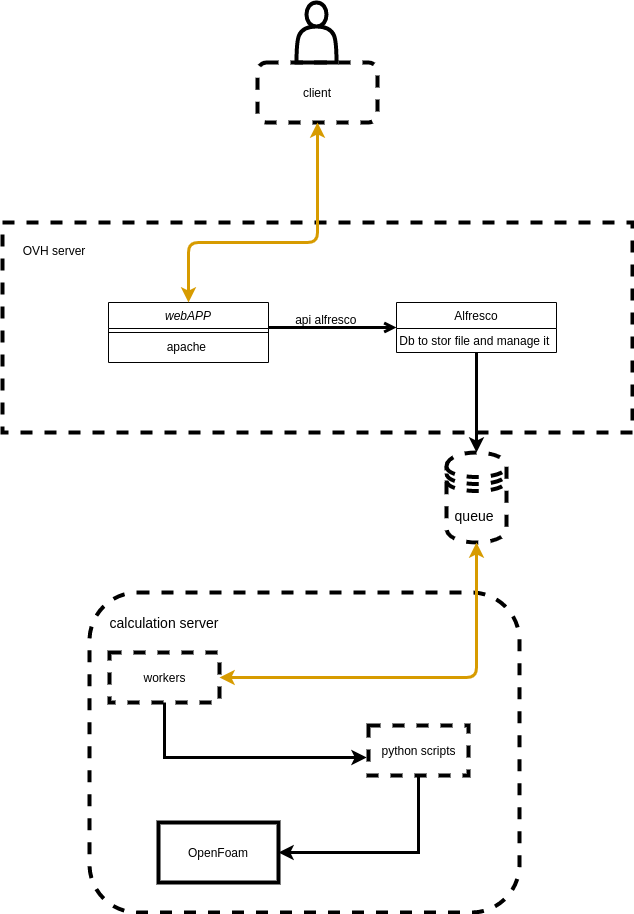

The diagram above was exported from draw.io. Its source (the exported page's mxGraphModel, read from the mxfile embedded in the PNG):
<mxGraphModel dx="1422" dy="1970" grid="1" gridSize="10" guides="1" tooltips="1" connect="1" arrows="1" fold="1" page="1" pageScale="1" pageWidth="827" pageHeight="1169" math="0" shadow="0">
  <root>
    <mxCell id="WIyWlLk6GJQsqaUBKTNV-0" />
    <mxCell id="WIyWlLk6GJQsqaUBKTNV-1" parent="WIyWlLk6GJQsqaUBKTNV-0" />
    <mxCell id="viHvY2D6MBlSIS9vSG5b-0" value="" style="rounded=0;whiteSpace=wrap;html=1;shadow=0;fillColor=none;dashed=1;strokeWidth=4;" vertex="1" parent="WIyWlLk6GJQsqaUBKTNV-1">
      <mxGeometry x="114" y="40" width="630" height="210" as="geometry" />
    </mxCell>
    <mxCell id="viHvY2D6MBlSIS9vSG5b-4" value="" style="rounded=1;whiteSpace=wrap;html=1;shadow=0;dashed=1;strokeWidth=4;fillColor=none;" vertex="1" parent="WIyWlLk6GJQsqaUBKTNV-1">
      <mxGeometry x="201" y="410" width="430" height="320" as="geometry" />
    </mxCell>
    <mxCell id="zkfFHV4jXpPFQw0GAbJ--0" value="webAPP" style="swimlane;fontStyle=2;align=center;verticalAlign=top;childLayout=stackLayout;horizontal=1;startSize=26;horizontalStack=0;resizeParent=1;resizeLast=0;collapsible=1;marginBottom=0;rounded=0;shadow=0;strokeWidth=1;" parent="WIyWlLk6GJQsqaUBKTNV-1" vertex="1">
      <mxGeometry x="220" y="120" width="160" height="60" as="geometry">
        <mxRectangle x="230" y="140" width="160" height="26" as="alternateBounds" />
      </mxGeometry>
    </mxCell>
    <mxCell id="zkfFHV4jXpPFQw0GAbJ--4" value="" style="line;html=1;strokeWidth=1;align=left;verticalAlign=middle;spacingTop=-1;spacingLeft=3;spacingRight=3;rotatable=0;labelPosition=right;points=[];portConstraint=eastwest;" parent="zkfFHV4jXpPFQw0GAbJ--0" vertex="1">
      <mxGeometry y="26" width="160" height="8" as="geometry" />
    </mxCell>
    <mxCell id="viHvY2D6MBlSIS9vSG5b-1" value="apache&amp;nbsp;" style="text;html=1;strokeColor=none;fillColor=none;align=center;verticalAlign=middle;whiteSpace=wrap;rounded=0;shadow=0;dashed=1;" vertex="1" parent="zkfFHV4jXpPFQw0GAbJ--0">
      <mxGeometry y="34" width="160" height="20" as="geometry" />
    </mxCell>
    <mxCell id="zkfFHV4jXpPFQw0GAbJ--17" value="Alfresco" style="swimlane;fontStyle=0;align=center;verticalAlign=top;childLayout=stackLayout;horizontal=1;startSize=26;horizontalStack=0;resizeParent=1;resizeLast=0;collapsible=1;marginBottom=0;rounded=0;shadow=0;strokeWidth=1;" parent="WIyWlLk6GJQsqaUBKTNV-1" vertex="1">
      <mxGeometry x="508" y="120" width="160" height="50" as="geometry">
        <mxRectangle x="550" y="140" width="160" height="26" as="alternateBounds" />
      </mxGeometry>
    </mxCell>
    <mxCell id="viHvY2D6MBlSIS9vSG5b-2" value="Db to stor file and manage it&amp;nbsp;" style="text;html=1;strokeColor=none;fillColor=none;align=center;verticalAlign=middle;whiteSpace=wrap;rounded=0;shadow=0;dashed=1;" vertex="1" parent="zkfFHV4jXpPFQw0GAbJ--17">
      <mxGeometry y="26" width="160" height="24" as="geometry" />
    </mxCell>
    <mxCell id="zkfFHV4jXpPFQw0GAbJ--26" value="" style="endArrow=open;shadow=0;strokeWidth=3;rounded=0;endFill=1;edgeStyle=elbowEdgeStyle;elbow=vertical;jumpSize=6;" parent="WIyWlLk6GJQsqaUBKTNV-1" source="zkfFHV4jXpPFQw0GAbJ--0" target="zkfFHV4jXpPFQw0GAbJ--17" edge="1">
      <mxGeometry x="0.5" y="41" relative="1" as="geometry">
        <mxPoint x="380" y="192" as="sourcePoint" />
        <mxPoint x="540" y="192" as="targetPoint" />
        <mxPoint x="-40" y="32" as="offset" />
      </mxGeometry>
    </mxCell>
    <mxCell id="zkfFHV4jXpPFQw0GAbJ--29" value="api alfresco&amp;nbsp;" style="text;html=1;resizable=0;points=[];;align=center;verticalAlign=middle;labelBackgroundColor=none;rounded=0;shadow=0;strokeWidth=1;fontSize=12;" parent="zkfFHV4jXpPFQw0GAbJ--26" vertex="1" connectable="0">
      <mxGeometry x="0.5" y="49" relative="1" as="geometry">
        <mxPoint x="-38" y="40" as="offset" />
      </mxGeometry>
    </mxCell>
    <mxCell id="viHvY2D6MBlSIS9vSG5b-3" value="OVH server" style="text;html=1;align=center;verticalAlign=middle;whiteSpace=wrap;rounded=0;shadow=0;dashed=1;" vertex="1" parent="WIyWlLk6GJQsqaUBKTNV-1">
      <mxGeometry x="121" y="58" width="90" height="20" as="geometry" />
    </mxCell>
    <mxCell id="viHvY2D6MBlSIS9vSG5b-6" value="client" style="rounded=1;whiteSpace=wrap;html=1;shadow=0;dashed=1;strokeWidth=4;fillColor=none;" vertex="1" parent="WIyWlLk6GJQsqaUBKTNV-1">
      <mxGeometry x="369" y="-120" width="120" height="60" as="geometry" />
    </mxCell>
    <mxCell id="viHvY2D6MBlSIS9vSG5b-10" value="&lt;font style=&quot;font-size: 14px&quot;&gt;calculation server&lt;/font&gt;" style="text;html=1;strokeColor=none;fillColor=none;align=center;verticalAlign=middle;whiteSpace=wrap;rounded=0;shadow=0;dashed=1;" vertex="1" parent="WIyWlLk6GJQsqaUBKTNV-1">
      <mxGeometry x="211" y="430" width="130" height="20" as="geometry" />
    </mxCell>
    <mxCell id="viHvY2D6MBlSIS9vSG5b-14" value="&lt;font style=&quot;font-size: 14px&quot;&gt;queue&amp;nbsp;&lt;/font&gt;" style="shape=datastore;whiteSpace=wrap;html=1;shadow=0;dashed=1;strokeWidth=4;fillColor=none;" vertex="1" parent="WIyWlLk6GJQsqaUBKTNV-1">
      <mxGeometry x="558" y="270" width="60" height="90" as="geometry" />
    </mxCell>
    <mxCell id="viHvY2D6MBlSIS9vSG5b-15" style="edgeStyle=orthogonalEdgeStyle;rounded=0;orthogonalLoop=1;jettySize=auto;html=1;exitX=0.5;exitY=1;exitDx=0;exitDy=0;entryX=0.5;entryY=0;entryDx=0;entryDy=0;strokeWidth=3;" edge="1" parent="WIyWlLk6GJQsqaUBKTNV-1" source="viHvY2D6MBlSIS9vSG5b-2" target="viHvY2D6MBlSIS9vSG5b-14">
      <mxGeometry relative="1" as="geometry" />
    </mxCell>
    <mxCell id="viHvY2D6MBlSIS9vSG5b-37" style="edgeStyle=orthogonalEdgeStyle;rounded=0;orthogonalLoop=1;jettySize=auto;html=1;entryX=-0.018;entryY=0.64;entryDx=0;entryDy=0;entryPerimeter=0;endSize=6;strokeWidth=3;" edge="1" parent="WIyWlLk6GJQsqaUBKTNV-1" source="viHvY2D6MBlSIS9vSG5b-18" target="viHvY2D6MBlSIS9vSG5b-35">
      <mxGeometry relative="1" as="geometry">
        <Array as="points">
          <mxPoint x="276" y="575" />
          <mxPoint x="468" y="575" />
        </Array>
      </mxGeometry>
    </mxCell>
    <mxCell id="viHvY2D6MBlSIS9vSG5b-18" value="workers" style="html=1;shadow=0;dashed=1;strokeWidth=4;fillColor=none;" vertex="1" parent="WIyWlLk6GJQsqaUBKTNV-1">
      <mxGeometry x="221" y="470" width="110" height="50" as="geometry" />
    </mxCell>
    <mxCell id="viHvY2D6MBlSIS9vSG5b-43" style="edgeStyle=orthogonalEdgeStyle;rounded=0;orthogonalLoop=1;jettySize=auto;html=1;entryX=1;entryY=0.5;entryDx=0;entryDy=0;endSize=6;strokeWidth=3;" edge="1" parent="WIyWlLk6GJQsqaUBKTNV-1" source="viHvY2D6MBlSIS9vSG5b-35" target="viHvY2D6MBlSIS9vSG5b-42">
      <mxGeometry relative="1" as="geometry">
        <Array as="points">
          <mxPoint x="530" y="670" />
        </Array>
      </mxGeometry>
    </mxCell>
    <mxCell id="viHvY2D6MBlSIS9vSG5b-35" value="python scripts" style="html=1;shadow=0;dashed=1;strokeWidth=4;fillColor=none;" vertex="1" parent="WIyWlLk6GJQsqaUBKTNV-1">
      <mxGeometry x="480" y="543" width="100" height="50" as="geometry" />
    </mxCell>
    <mxCell id="viHvY2D6MBlSIS9vSG5b-38" value="" style="shape=actor;whiteSpace=wrap;html=1;shadow=0;strokeWidth=4;fillColor=none;" vertex="1" parent="WIyWlLk6GJQsqaUBKTNV-1">
      <mxGeometry x="408" y="-180" width="40" height="60" as="geometry" />
    </mxCell>
    <mxCell id="viHvY2D6MBlSIS9vSG5b-42" value="OpenFoam" style="rounded=0;whiteSpace=wrap;html=1;shadow=0;strokeWidth=4;fillColor=none;" vertex="1" parent="WIyWlLk6GJQsqaUBKTNV-1">
      <mxGeometry x="270" y="640" width="120" height="60" as="geometry" />
    </mxCell>
    <mxCell id="viHvY2D6MBlSIS9vSG5b-58" value="" style="endArrow=classic;startArrow=classic;html=1;strokeColor=#d79b00;strokeWidth=3;exitX=0.5;exitY=0;exitDx=0;exitDy=0;entryX=0.5;entryY=1;entryDx=0;entryDy=0;fillColor=#ffe6cc;" edge="1" parent="WIyWlLk6GJQsqaUBKTNV-1" source="zkfFHV4jXpPFQw0GAbJ--0" target="viHvY2D6MBlSIS9vSG5b-6">
      <mxGeometry width="50" height="50" relative="1" as="geometry">
        <mxPoint x="510" y="60" as="sourcePoint" />
        <mxPoint x="560" y="10" as="targetPoint" />
        <Array as="points">
          <mxPoint x="300" y="60" />
          <mxPoint x="429" y="60" />
        </Array>
      </mxGeometry>
    </mxCell>
    <mxCell id="viHvY2D6MBlSIS9vSG5b-59" value="" style="endArrow=classic;startArrow=classic;html=1;strokeColor=#d79b00;strokeWidth=3;exitX=1;exitY=0.5;exitDx=0;exitDy=0;entryX=0.5;entryY=1;entryDx=0;entryDy=0;fillColor=#ffe6cc;" edge="1" parent="WIyWlLk6GJQsqaUBKTNV-1" source="viHvY2D6MBlSIS9vSG5b-18" target="viHvY2D6MBlSIS9vSG5b-14">
      <mxGeometry width="50" height="50" relative="1" as="geometry">
        <mxPoint x="510" y="380" as="sourcePoint" />
        <mxPoint x="560" y="330" as="targetPoint" />
        <Array as="points">
          <mxPoint x="588" y="495" />
        </Array>
      </mxGeometry>
    </mxCell>
  </root>
</mxGraphModel>